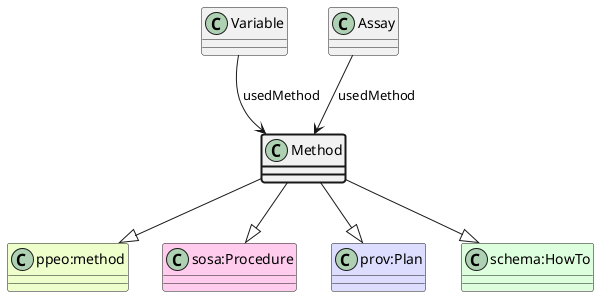

The diagram above was rendered by PlantUML. Its source (embedded in the PNG):
@startuml
class Method  #line.bold
class "ppeo:method" #EEFFCC 
Method --|> "ppeo:method"
class "sosa:Procedure" #FFCCEE 
Method --|> "sosa:Procedure"
class "prov:Plan" #DDDDFF 
Method --|> "prov:Plan"
class "schema:HowTo" #DDFFDD 
Method --|> "schema:HowTo"
class Variable 
Variable --> Method : usedMethod
class Assay 
Assay --> Method : usedMethod
@enduml